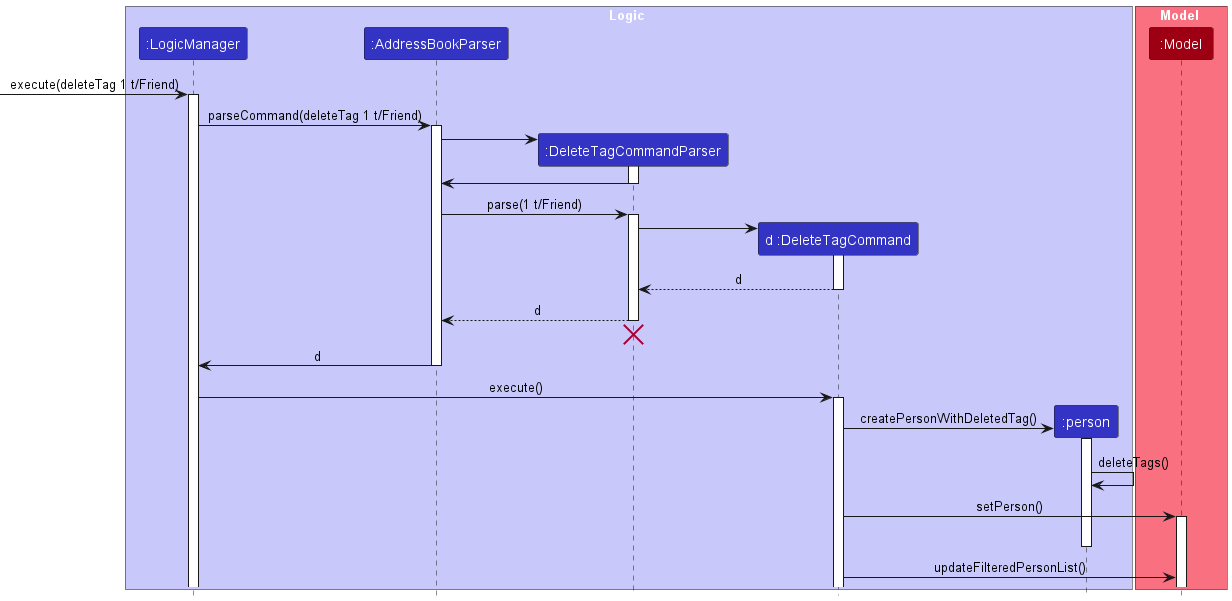

The diagram above was rendered by PlantUML. Its source (embedded in the PNG):
@startuml
'https://plantuml.com/sequence-diagram
!include style.puml
skinparam ArrowFontStyle plain

box Logic LOGIC_COLOR_T1
participant ":LogicManager" as LogicManager LOGIC_COLOR
participant ":AddressBookParser" as AddressBookParser LOGIC_COLOR
participant ":DeleteTagCommandParser" as DeleteTagCommandParser LOGIC_COLOR
participant "d :DeleteTagCommand" as DeleteTagCommand LOGIC_COLOR
participant ":person" as Person LOGIC_COLOR
end box

box Model MODEL_COLOR_T1
participant ":Model" as Model MODEL_COLOR
end box

[->LogicManager : execute(deleteTag 1 t/Friend)
activate LogicManager

LogicManager -> AddressBookParser : parseCommand(deleteTag 1 t/Friend)
activate AddressBookParser

create DeleteTagCommandParser
AddressBookParser -> DeleteTagCommandParser:
activate DeleteTagCommandParser

DeleteTagCommandParser -> AddressBookParser
deactivate DeleteTagCommandParser

AddressBookParser -> DeleteTagCommandParser : parse(1 t/Friend)
activate DeleteTagCommandParser

create DeleteTagCommand
DeleteTagCommandParser -> DeleteTagCommand
activate DeleteTagCommand

DeleteTagCommand --> DeleteTagCommandParser : d
deactivate DeleteTagCommand

DeleteTagCommandParser --> AddressBookParser: d
deactivate DeleteTagCommandParser
'Hidden arrow to position the destroy marker below the end of the activation bar'
DeleteTagCommandParser -[hidden]-> AddressBookParser
destroy DeleteTagCommandParser

AddressBookParser -> LogicManager : d
deactivate AddressBookParser

LogicManager -> DeleteTagCommand : execute()
activate DeleteTagCommand

create Person
DeleteTagCommand -> Person : createPersonWithDeletedTag()
activate Person
Person -> Person : deleteTags()

DeleteTagCommand -> Model : setPerson()
activate Model
deactivate Person
DeleteTagCommand -> Model : updateFilteredPersonList()

@enduml